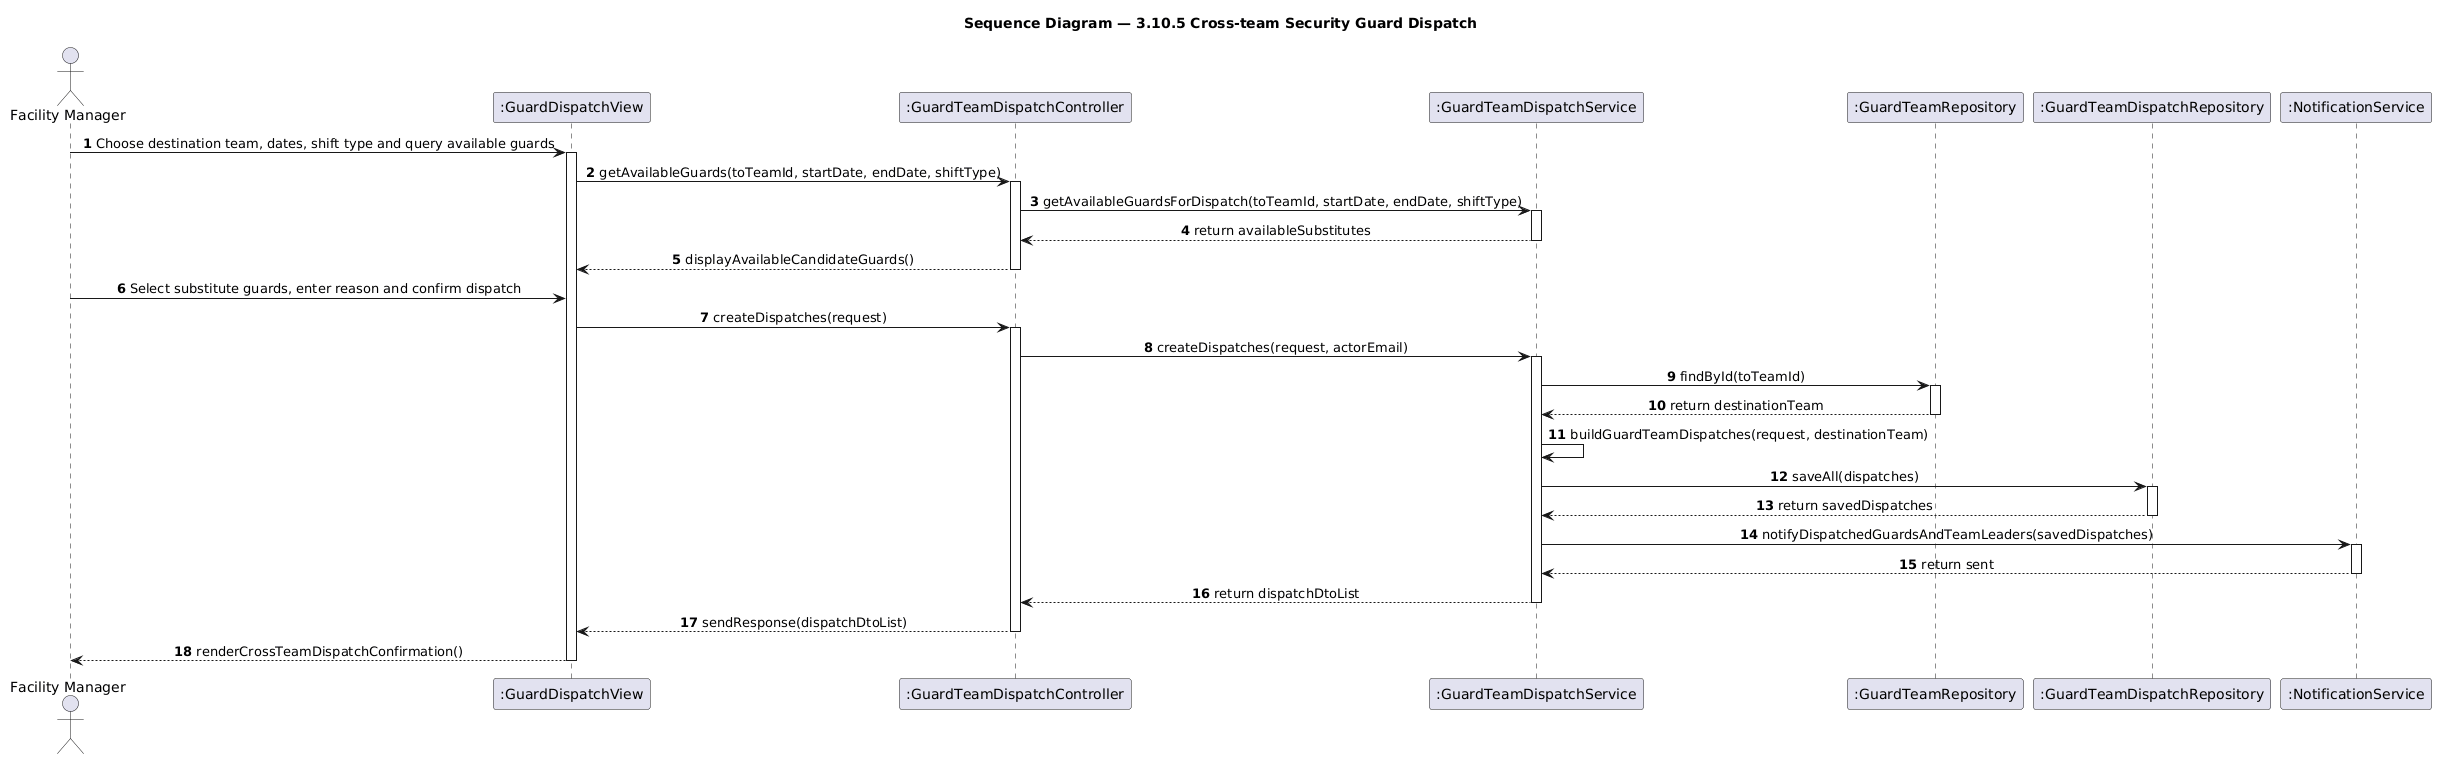

The diagram above was rendered by PlantUML. Its source (embedded in the PNG):
@startuml
skinparam shadowing false
skinparam sequenceMessageAlign center
autonumber

title Sequence Diagram — 3.10.5 Cross-team Security Guard Dispatch

actor "Facility Manager" as FM
participant ":GuardDispatchView" as View
participant ":GuardTeamDispatchController" as Controller
participant ":GuardTeamDispatchService" as Service
participant ":GuardTeamRepository" as TeamRepo
participant ":GuardTeamDispatchRepository" as DispatchRepo
participant ":NotificationService" as Notif

FM -> View : Choose destination team, dates, shift type and query available guards
activate View
View -> Controller : getAvailableGuards(toTeamId, startDate, endDate, shiftType)
activate Controller
Controller -> Service : getAvailableGuardsForDispatch(toTeamId, startDate, endDate, shiftType)
activate Service
Service --> Controller : return availableSubstitutes
deactivate Service
Controller --> View : displayAvailableCandidateGuards()
deactivate Controller

FM -> View : Select substitute guards, enter reason and confirm dispatch
View -> Controller : createDispatches(request)
activate Controller
Controller -> Service : createDispatches(request, actorEmail)
activate Service

Service -> TeamRepo : findById(toTeamId)
activate TeamRepo
TeamRepo --> Service : return destinationTeam
deactivate TeamRepo

Service -> Service : buildGuardTeamDispatches(request, destinationTeam)
Service -> DispatchRepo : saveAll(dispatches)
activate DispatchRepo
DispatchRepo --> Service : return savedDispatches
deactivate DispatchRepo

Service -> Notif : notifyDispatchedGuardsAndTeamLeaders(savedDispatches)
activate Notif
Notif --> Service : return sent
deactivate Notif

Service --> Controller : return dispatchDtoList
deactivate Service
Controller --> View : sendResponse(dispatchDtoList)
deactivate Controller
View --> FM : renderCrossTeamDispatchConfirmation()
deactivate View
@enduml